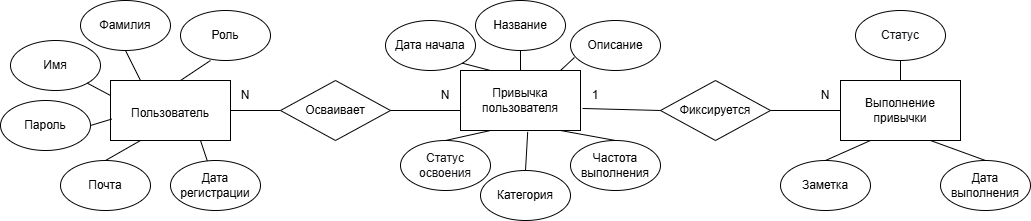

The diagram above was exported from draw.io. Its source (the exported page's mxGraphModel, read from the mxfile embedded in the PNG):
<mxGraphModel dx="1042" dy="562" grid="1" gridSize="10" guides="1" tooltips="1" connect="1" arrows="1" fold="1" page="1" pageScale="1" pageWidth="1200" pageHeight="1600" math="0" shadow="0">
  <root>
    <mxCell id="0" />
    <mxCell id="1" parent="0" />
    <mxCell id="50aHazDabKZNUQmxvPA2-1" parent="1" style="rounded=0;whiteSpace=wrap;html=1;" value="&lt;p class=&quot;western&quot; align=&quot;justify&quot; style=&quot;line-height: 150%; margin-bottom: 0.21cm; background: rgb(255, 255, 255);&quot;&gt;Пользователь&lt;/p&gt;" vertex="1">
      <mxGeometry height="60" width="120" x="240" y="440" as="geometry" />
    </mxCell>
    <mxCell id="50aHazDabKZNUQmxvPA2-2" parent="1" style="rounded=0;whiteSpace=wrap;html=1;" value="Привычка пользователя" vertex="1">
      <mxGeometry height="60" width="120" x="590" y="430" as="geometry" />
    </mxCell>
    <mxCell id="50aHazDabKZNUQmxvPA2-3" parent="1" style="rounded=0;whiteSpace=wrap;html=1;" value="Выполнение привычки" vertex="1">
      <mxGeometry height="60" width="120" x="970" y="440" as="geometry" />
    </mxCell>
    <mxCell id="50aHazDabKZNUQmxvPA2-5" parent="1" style="ellipse;whiteSpace=wrap;html=1;" value="Пароль" vertex="1">
      <mxGeometry height="50" width="90" x="130" y="460" as="geometry" />
    </mxCell>
    <mxCell id="50aHazDabKZNUQmxvPA2-6" parent="1" style="ellipse;whiteSpace=wrap;html=1;" value="Фамилия" vertex="1">
      <mxGeometry height="50" width="90" x="210" y="360" as="geometry" />
    </mxCell>
    <mxCell id="50aHazDabKZNUQmxvPA2-7" parent="1" style="ellipse;whiteSpace=wrap;html=1;" value="Имя" vertex="1">
      <mxGeometry height="50" width="90" x="140" y="400" as="geometry" />
    </mxCell>
    <mxCell id="50aHazDabKZNUQmxvPA2-8" parent="1" style="ellipse;whiteSpace=wrap;html=1;" value="Почта" vertex="1">
      <mxGeometry height="50" width="90" x="190" y="520" as="geometry" />
    </mxCell>
    <mxCell id="50aHazDabKZNUQmxvPA2-10" parent="1" style="ellipse;whiteSpace=wrap;html=1;" value="Дата регистрации" vertex="1">
      <mxGeometry height="50" width="90" x="300" y="520" as="geometry" />
    </mxCell>
    <mxCell id="50aHazDabKZNUQmxvPA2-12" parent="1" style="ellipse;whiteSpace=wrap;html=1;" value="Категория" vertex="1">
      <mxGeometry height="50" width="90" x="610" y="530" as="geometry" />
    </mxCell>
    <mxCell id="50aHazDabKZNUQmxvPA2-15" parent="1" style="ellipse;whiteSpace=wrap;html=1;" value="&lt;span style=&quot;color: rgb(15, 17, 21); text-align: start; background-color: rgb(255, 255, 255);&quot;&gt;&lt;font face=&quot;Helvetica&quot;&gt;Статус освоения&lt;/font&gt;&lt;/span&gt;" vertex="1">
      <mxGeometry height="50" width="90" x="530" y="500" as="geometry" />
    </mxCell>
    <mxCell id="50aHazDabKZNUQmxvPA2-16" parent="1" style="ellipse;whiteSpace=wrap;html=1;" value="Частота выполнения" vertex="1">
      <mxGeometry height="50" width="90" x="700" y="500" as="geometry" />
    </mxCell>
    <mxCell id="50aHazDabKZNUQmxvPA2-17" parent="1" style="ellipse;whiteSpace=wrap;html=1;" value="Дата начала" vertex="1">
      <mxGeometry height="50" width="90" x="515" y="380" as="geometry" />
    </mxCell>
    <mxCell id="50aHazDabKZNUQmxvPA2-18" parent="1" style="ellipse;whiteSpace=wrap;html=1;" value="Название" vertex="1">
      <mxGeometry height="50" width="90" x="605" y="360" as="geometry" />
    </mxCell>
    <mxCell id="50aHazDabKZNUQmxvPA2-21" parent="1" style="ellipse;whiteSpace=wrap;html=1;" value="Описание" vertex="1">
      <mxGeometry height="50" width="90" x="700" y="380" as="geometry" />
    </mxCell>
    <mxCell id="50aHazDabKZNUQmxvPA2-22" parent="1" style="ellipse;whiteSpace=wrap;html=1;" value="Заметка" vertex="1">
      <mxGeometry height="50" width="90" x="910" y="520" as="geometry" />
    </mxCell>
    <mxCell id="50aHazDabKZNUQmxvPA2-23" parent="1" style="ellipse;whiteSpace=wrap;html=1;" value="Дата выполнения" vertex="1">
      <mxGeometry height="50" width="90" x="1070" y="520" as="geometry" />
    </mxCell>
    <mxCell id="50aHazDabKZNUQmxvPA2-24" edge="1" parent="1" source="50aHazDabKZNUQmxvPA2-7" style="endArrow=none;html=1;rounded=0;exitX=1;exitY=1;exitDx=0;exitDy=0;entryX=0;entryY=0.25;entryDx=0;entryDy=0;" target="50aHazDabKZNUQmxvPA2-1" value="">
      <mxGeometry height="50" relative="1" width="50" as="geometry">
        <mxPoint x="500" y="640" as="sourcePoint" />
        <mxPoint x="550" y="590" as="targetPoint" />
      </mxGeometry>
    </mxCell>
    <mxCell id="50aHazDabKZNUQmxvPA2-25" edge="1" parent="1" source="50aHazDabKZNUQmxvPA2-1" style="endArrow=none;html=1;rounded=0;entryX=1;entryY=0.5;entryDx=0;entryDy=0;exitX=0.01;exitY=0.643;exitDx=0;exitDy=0;exitPerimeter=0;" target="50aHazDabKZNUQmxvPA2-5" value="">
      <mxGeometry height="50" relative="1" width="50" as="geometry">
        <mxPoint x="90" y="630" as="sourcePoint" />
        <mxPoint x="140" y="580" as="targetPoint" />
      </mxGeometry>
    </mxCell>
    <mxCell id="50aHazDabKZNUQmxvPA2-26" edge="1" parent="1" source="50aHazDabKZNUQmxvPA2-8" style="endArrow=none;html=1;rounded=0;exitX=0.5;exitY=0;exitDx=0;exitDy=0;" value="">
      <mxGeometry height="50" relative="1" width="50" as="geometry">
        <mxPoint x="220" y="550" as="sourcePoint" />
        <mxPoint x="270" y="500" as="targetPoint" />
      </mxGeometry>
    </mxCell>
    <mxCell id="50aHazDabKZNUQmxvPA2-27" edge="1" parent="1" source="50aHazDabKZNUQmxvPA2-10" style="endArrow=none;html=1;rounded=0;" value="">
      <mxGeometry height="50" relative="1" width="50" as="geometry">
        <mxPoint x="280" y="550" as="sourcePoint" />
        <mxPoint x="330" y="500" as="targetPoint" />
      </mxGeometry>
    </mxCell>
    <mxCell id="50aHazDabKZNUQmxvPA2-28" edge="1" parent="1" source="50aHazDabKZNUQmxvPA2-1" style="endArrow=none;html=1;rounded=0;exitX=0.25;exitY=0;exitDx=0;exitDy=0;entryX=0.5;entryY=1;entryDx=0;entryDy=0;" target="50aHazDabKZNUQmxvPA2-6" value="">
      <mxGeometry height="50" relative="1" width="50" as="geometry">
        <mxPoint x="270" y="470" as="sourcePoint" />
        <mxPoint x="320" y="420" as="targetPoint" />
      </mxGeometry>
    </mxCell>
    <mxCell id="50aHazDabKZNUQmxvPA2-29" edge="1" parent="1" source="50aHazDabKZNUQmxvPA2-2" style="endArrow=none;html=1;rounded=0;exitX=0.25;exitY=0;exitDx=0;exitDy=0;entryX=1;entryY=1;entryDx=0;entryDy=0;" target="50aHazDabKZNUQmxvPA2-17" value="">
      <mxGeometry height="50" relative="1" width="50" as="geometry">
        <mxPoint x="520" y="460" as="sourcePoint" />
        <mxPoint x="581" y="415" as="targetPoint" />
      </mxGeometry>
    </mxCell>
    <mxCell id="50aHazDabKZNUQmxvPA2-30" edge="1" parent="1" source="50aHazDabKZNUQmxvPA2-2" style="endArrow=none;html=1;rounded=0;exitX=0.5;exitY=0;exitDx=0;exitDy=0;entryX=0.5;entryY=1;entryDx=0;entryDy=0;" target="50aHazDabKZNUQmxvPA2-18" value="">
      <mxGeometry height="50" relative="1" width="50" as="geometry">
        <mxPoint x="630" y="460" as="sourcePoint" />
        <mxPoint x="680" y="410" as="targetPoint" />
      </mxGeometry>
    </mxCell>
    <mxCell id="50aHazDabKZNUQmxvPA2-31" edge="1" parent="1" style="endArrow=none;html=1;rounded=0;entryX=0.044;entryY=0.74;entryDx=0;entryDy=0;entryPerimeter=0;" target="50aHazDabKZNUQmxvPA2-21" value="">
      <mxGeometry height="50" relative="1" width="50" as="geometry">
        <mxPoint x="690" y="430" as="sourcePoint" />
        <mxPoint x="740" y="450" as="targetPoint" />
      </mxGeometry>
    </mxCell>
    <mxCell id="50aHazDabKZNUQmxvPA2-32" edge="1" parent="1" style="endArrow=none;html=1;rounded=0;entryX=0.5;entryY=0;entryDx=0;entryDy=0;" target="50aHazDabKZNUQmxvPA2-16" value="">
      <mxGeometry height="50" relative="1" width="50" as="geometry">
        <mxPoint x="690" y="490" as="sourcePoint" />
        <mxPoint x="720" y="520" as="targetPoint" />
      </mxGeometry>
    </mxCell>
    <mxCell id="50aHazDabKZNUQmxvPA2-33" edge="1" parent="1" source="50aHazDabKZNUQmxvPA2-2" style="endArrow=none;html=1;rounded=0;exitX=0.25;exitY=1;exitDx=0;exitDy=0;entryX=0.5;entryY=0;entryDx=0;entryDy=0;" target="50aHazDabKZNUQmxvPA2-15" value="">
      <mxGeometry height="50" relative="1" width="50" as="geometry">
        <mxPoint x="600" y="560" as="sourcePoint" />
        <mxPoint x="650" y="510" as="targetPoint" />
      </mxGeometry>
    </mxCell>
    <mxCell id="50aHazDabKZNUQmxvPA2-34" edge="1" parent="1" source="50aHazDabKZNUQmxvPA2-1" style="endArrow=none;html=1;rounded=0;exitX=1;exitY=0.5;exitDx=0;exitDy=0;entryX=0;entryY=0.5;entryDx=0;entryDy=0;" target="50aHazDabKZNUQmxvPA2-37" value="">
      <mxGeometry height="50" relative="1" width="50" as="geometry">
        <mxPoint x="470" y="640" as="sourcePoint" />
        <mxPoint x="520" y="590" as="targetPoint" />
      </mxGeometry>
    </mxCell>
    <mxCell id="50aHazDabKZNUQmxvPA2-36" parent="1" style="text;html=1;whiteSpace=wrap;strokeColor=none;fillColor=none;align=center;verticalAlign=middle;rounded=0;" value="N" vertex="1">
      <mxGeometry height="30" width="30" x="560" y="440" as="geometry" />
    </mxCell>
    <mxCell id="50aHazDabKZNUQmxvPA2-37" parent="1" style="rhombus;whiteSpace=wrap;html=1;" value="Осваивает" vertex="1">
      <mxGeometry height="60" width="110" x="410" y="440" as="geometry" />
    </mxCell>
    <mxCell id="50aHazDabKZNUQmxvPA2-38" edge="1" parent="1" style="endArrow=none;html=1;rounded=0;" value="">
      <mxGeometry height="50" relative="1" width="50" as="geometry">
        <mxPoint x="520" y="470" as="sourcePoint" />
        <mxPoint x="590" y="470" as="targetPoint" />
      </mxGeometry>
    </mxCell>
    <mxCell id="50aHazDabKZNUQmxvPA2-39" edge="1" parent="1" source="50aHazDabKZNUQmxvPA2-12" style="endArrow=none;html=1;rounded=0;exitX=0.5;exitY=0;exitDx=0;exitDy=0;entryX=0.56;entryY=1.023;entryDx=0;entryDy=0;entryPerimeter=0;" target="50aHazDabKZNUQmxvPA2-2" value="">
      <mxGeometry height="50" relative="1" width="50" as="geometry">
        <mxPoint x="650" y="530" as="sourcePoint" />
        <mxPoint x="650" y="491" as="targetPoint" />
      </mxGeometry>
    </mxCell>
    <mxCell id="50aHazDabKZNUQmxvPA2-47" parent="1" style="rhombus;whiteSpace=wrap;html=1;" value="Фиксируется" vertex="1">
      <mxGeometry height="60" width="110" x="790" y="440" as="geometry" />
    </mxCell>
    <mxCell id="50aHazDabKZNUQmxvPA2-48" edge="1" parent="1" source="50aHazDabKZNUQmxvPA2-2" style="endArrow=none;html=1;rounded=0;exitX=1.017;exitY=0.633;exitDx=0;exitDy=0;exitPerimeter=0;entryX=0;entryY=0.5;entryDx=0;entryDy=0;" target="50aHazDabKZNUQmxvPA2-47" value="">
      <mxGeometry height="50" relative="1" width="50" as="geometry">
        <mxPoint x="880" y="610" as="sourcePoint" />
        <mxPoint x="930" y="560" as="targetPoint" />
      </mxGeometry>
    </mxCell>
    <mxCell id="50aHazDabKZNUQmxvPA2-49" edge="1" parent="1" source="50aHazDabKZNUQmxvPA2-47" style="endArrow=none;html=1;rounded=0;exitX=1;exitY=0.5;exitDx=0;exitDy=0;entryX=0;entryY=0.5;entryDx=0;entryDy=0;" target="50aHazDabKZNUQmxvPA2-3" value="">
      <mxGeometry height="50" relative="1" width="50" as="geometry">
        <mxPoint x="940" y="470" as="sourcePoint" />
        <mxPoint x="990" y="420" as="targetPoint" />
      </mxGeometry>
    </mxCell>
    <mxCell id="50aHazDabKZNUQmxvPA2-50" edge="1" parent="1" source="50aHazDabKZNUQmxvPA2-22" style="endArrow=none;html=1;rounded=0;exitX=0.5;exitY=0;exitDx=0;exitDy=0;entryX=0.25;entryY=1;entryDx=0;entryDy=0;" target="50aHazDabKZNUQmxvPA2-3" value="">
      <mxGeometry height="50" relative="1" width="50" as="geometry">
        <mxPoint x="980" y="640" as="sourcePoint" />
        <mxPoint x="1030" y="590" as="targetPoint" />
      </mxGeometry>
    </mxCell>
    <mxCell id="50aHazDabKZNUQmxvPA2-51" edge="1" parent="1" source="50aHazDabKZNUQmxvPA2-23" style="endArrow=none;html=1;rounded=0;exitX=0.5;exitY=0;exitDx=0;exitDy=0;entryX=0.75;entryY=1;entryDx=0;entryDy=0;" target="50aHazDabKZNUQmxvPA2-3" value="">
      <mxGeometry height="50" relative="1" width="50" as="geometry">
        <mxPoint x="1000" y="620" as="sourcePoint" />
        <mxPoint x="1060" y="490" as="targetPoint" />
      </mxGeometry>
    </mxCell>
    <mxCell id="50aHazDabKZNUQmxvPA2-53" parent="1" style="text;html=1;whiteSpace=wrap;strokeColor=none;fillColor=none;align=center;verticalAlign=middle;rounded=0;" value="N" vertex="1">
      <mxGeometry height="30" width="30" x="940" y="440" as="geometry" />
    </mxCell>
    <mxCell id="50aHazDabKZNUQmxvPA2-54" parent="1" style="text;html=1;whiteSpace=wrap;strokeColor=none;fillColor=none;align=center;verticalAlign=middle;rounded=0;" value="1" vertex="1">
      <mxGeometry height="30" width="30" x="710" y="440" as="geometry" />
    </mxCell>
    <mxCell id="rYDlx6tw8fRWvzzS6Dpj-2" parent="1" style="ellipse;whiteSpace=wrap;html=1;" value="Роль" vertex="1">
      <mxGeometry height="50" width="90" x="310" y="370" as="geometry" />
    </mxCell>
    <mxCell id="rYDlx6tw8fRWvzzS6Dpj-3" edge="1" parent="1" style="endArrow=none;html=1;rounded=0;entryX=0.333;entryY=1;entryDx=0;entryDy=0;entryPerimeter=0;" target="rYDlx6tw8fRWvzzS6Dpj-2" value="">
      <mxGeometry height="50" relative="1" width="50" as="geometry">
        <mxPoint x="310" y="440" as="sourcePoint" />
        <mxPoint x="360" y="390" as="targetPoint" />
      </mxGeometry>
    </mxCell>
    <mxCell id="rYDlx6tw8fRWvzzS6Dpj-4" parent="1" style="ellipse;whiteSpace=wrap;html=1;" value="&lt;span style=&quot;color: rgb(15, 17, 21); text-align: start; background-color: rgb(255, 255, 255);&quot;&gt;&lt;font face=&quot;Helvetica&quot;&gt;Статус&lt;/font&gt;&lt;/span&gt;" vertex="1">
      <mxGeometry height="50" width="90" x="985" y="370" as="geometry" />
    </mxCell>
    <mxCell id="rYDlx6tw8fRWvzzS6Dpj-5" edge="1" parent="1" source="50aHazDabKZNUQmxvPA2-3" style="endArrow=none;html=1;rounded=0;exitX=0.5;exitY=0;exitDx=0;exitDy=0;entryX=0.5;entryY=1;entryDx=0;entryDy=0;" target="rYDlx6tw8fRWvzzS6Dpj-4" value="">
      <mxGeometry height="50" relative="1" width="50" as="geometry">
        <mxPoint x="980" y="450" as="sourcePoint" />
        <mxPoint x="1030" y="400" as="targetPoint" />
      </mxGeometry>
    </mxCell>
    <mxCell id="Pb6ig2r7y_O8EVewl2Lk-1" parent="1" style="text;html=1;whiteSpace=wrap;strokeColor=none;fillColor=none;align=center;verticalAlign=middle;rounded=0;" value="N" vertex="1">
      <mxGeometry height="30" width="30" x="360" y="440" as="geometry" />
    </mxCell>
  </root>
</mxGraphModel>